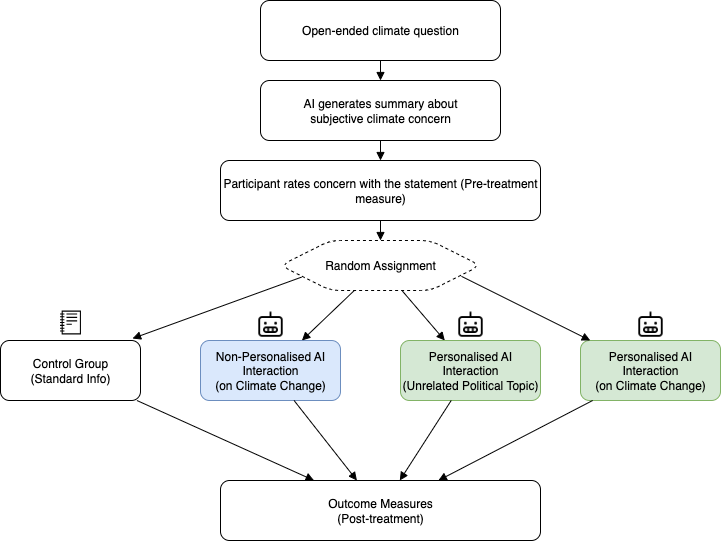

The diagram above was exported from draw.io. Its source (the exported page's mxGraphModel, read from the mxfile embedded in the PNG):
<mxGraphModel dx="1298" dy="830" grid="1" gridSize="10" guides="1" tooltips="1" connect="1" arrows="1" fold="1" page="1" pageScale="1" pageWidth="827" pageHeight="1169" math="0" shadow="0">
  <root>
    <mxCell id="0" />
    <mxCell id="1" parent="0" />
    <mxCell id="2" value="Open-ended climate question" style="rounded=1;whiteSpace=wrap;html=1;fillStyle=auto;" parent="1" vertex="1">
      <mxGeometry x="320" y="20" width="240" height="60" as="geometry" />
    </mxCell>
    <mxCell id="3" value="AI generates summary about&lt;div&gt;subjective climate concern&lt;/div&gt;" style="rounded=1;whiteSpace=wrap;html=1;" parent="1" vertex="1">
      <mxGeometry x="320" y="100" width="240" height="60" as="geometry" />
    </mxCell>
    <mxCell id="4" value="Participant rates concern with the statement (Pre-treatment measure)" style="rounded=1;whiteSpace=wrap;html=1;" parent="1" vertex="1">
      <mxGeometry x="280" y="180" width="320" height="60" as="geometry" />
    </mxCell>
    <mxCell id="5" value="Random Assignment" style="shape=hexagon;whiteSpace=wrap;html=1;dashed=1;rounded=1;" parent="1" vertex="1">
      <mxGeometry x="340" y="260" width="200" height="50" as="geometry" />
    </mxCell>
    <mxCell id="6" value="Control Group&#10;(Standard Info)" style="rounded=1;whiteSpace=wrap;html=1;" parent="1" vertex="1">
      <mxGeometry x="60" y="360" width="140" height="60" as="geometry" />
    </mxCell>
    <mxCell id="7" value="Non-Personalised AI Interaction&lt;br&gt;(on Climate Change)" style="rounded=1;whiteSpace=wrap;html=1;fillColor=#dae8fc;strokeColor=#6c8ebf;" parent="1" vertex="1">
      <mxGeometry x="260" y="360" width="140" height="60" as="geometry" />
    </mxCell>
    <mxCell id="8" value="Personalised AI Interaction&lt;br&gt;(Unrelated Political Topic)" style="rounded=1;whiteSpace=wrap;html=1;fillColor=#d5e8d4;strokeColor=#82b366;" parent="1" vertex="1">
      <mxGeometry x="460" y="360" width="140" height="60" as="geometry" />
    </mxCell>
    <mxCell id="9" value="Personalised AI Interaction&lt;br&gt;(on Climate Change)" style="rounded=1;whiteSpace=wrap;html=1;fillColor=#d5e8d4;strokeColor=#82b366;" parent="1" vertex="1">
      <mxGeometry x="640" y="360" width="140" height="60" as="geometry" />
    </mxCell>
    <mxCell id="10" value="Outcome Measures&#10;(Post-treatment)" style="rounded=1;whiteSpace=wrap;html=1;" parent="1" vertex="1">
      <mxGeometry x="280" y="500" width="320" height="60" as="geometry" />
    </mxCell>
    <mxCell id="e1" style="endArrow=block;html=1;rounded=1;" parent="1" source="2" target="3" edge="1">
      <mxGeometry relative="1" as="geometry" />
    </mxCell>
    <mxCell id="e2" style="endArrow=block;html=1;rounded=1;" parent="1" source="3" target="4" edge="1">
      <mxGeometry relative="1" as="geometry" />
    </mxCell>
    <mxCell id="e3" style="endArrow=block;html=1;rounded=1;" parent="1" source="4" target="5" edge="1">
      <mxGeometry relative="1" as="geometry" />
    </mxCell>
    <mxCell id="e4" style="endArrow=block;html=1;exitX=0.105;exitY=0.733;exitDx=0;exitDy=0;exitPerimeter=0;entryX=0.943;entryY=-0.033;entryDx=0;entryDy=0;entryPerimeter=0;rounded=1;" parent="1" source="5" target="6" edge="1">
      <mxGeometry relative="1" as="geometry" />
    </mxCell>
    <mxCell id="e5" style="endArrow=block;html=1;rounded=1;" parent="1" source="5" target="7" edge="1">
      <mxGeometry relative="1" as="geometry" />
    </mxCell>
    <mxCell id="e6" style="endArrow=block;html=1;rounded=1;" parent="1" source="5" target="8" edge="1">
      <mxGeometry relative="1" as="geometry" />
    </mxCell>
    <mxCell id="e7" style="endArrow=block;html=1;exitX=0.905;exitY=0.717;exitDx=0;exitDy=0;exitPerimeter=0;rounded=1;" parent="1" source="5" target="9" edge="1">
      <mxGeometry relative="1" as="geometry" />
    </mxCell>
    <mxCell id="e8" style="endArrow=block;html=1;rounded=1;" parent="1" source="6" target="10" edge="1">
      <mxGeometry relative="1" as="geometry" />
    </mxCell>
    <mxCell id="e9" style="endArrow=block;html=1;rounded=1;" parent="1" source="7" target="10" edge="1">
      <mxGeometry relative="1" as="geometry" />
    </mxCell>
    <mxCell id="e10" style="endArrow=block;html=1;rounded=1;" parent="1" source="8" target="10" edge="1">
      <mxGeometry relative="1" as="geometry" />
    </mxCell>
    <mxCell id="e11" style="endArrow=block;html=1;rounded=1;" parent="1" source="9" target="10" edge="1">
      <mxGeometry relative="1" as="geometry" />
    </mxCell>
    <mxCell id="3Ezix2I5xbBqnwhhkzZ6-14" value="" style="shape=image;html=1;verticalAlign=top;verticalLabelPosition=bottom;labelBackgroundColor=#ffffff;imageAspect=0;aspect=fixed;image=https://cdn0.iconfinder.com/data/icons/phosphor-regular-vol-4/256/robot-128.png;rounded=1;" parent="1" vertex="1">
      <mxGeometry x="315" y="330" width="30" height="30" as="geometry" />
    </mxCell>
    <mxCell id="3Ezix2I5xbBqnwhhkzZ6-15" value="" style="shape=image;html=1;verticalAlign=top;verticalLabelPosition=bottom;labelBackgroundColor=#ffffff;imageAspect=0;aspect=fixed;image=https://cdn0.iconfinder.com/data/icons/phosphor-regular-vol-4/256/robot-128.png;rounded=1;" parent="1" vertex="1">
      <mxGeometry x="515" y="330" width="30" height="30" as="geometry" />
    </mxCell>
    <mxCell id="3Ezix2I5xbBqnwhhkzZ6-16" value="" style="shape=image;html=1;verticalAlign=top;verticalLabelPosition=bottom;labelBackgroundColor=#ffffff;imageAspect=0;aspect=fixed;image=https://cdn0.iconfinder.com/data/icons/phosphor-regular-vol-4/256/robot-128.png;rounded=1;" parent="1" vertex="1">
      <mxGeometry x="695" y="330" width="30" height="30" as="geometry" />
    </mxCell>
    <mxCell id="3Ezix2I5xbBqnwhhkzZ6-18" value="" style="outlineConnect=0;fontColor=#232F3E;gradientColor=none;fillColor=#000000;strokeColor=none;dashed=0;verticalLabelPosition=bottom;verticalAlign=top;align=center;html=1;fontSize=12;fontStyle=0;aspect=fixed;pointerEvents=1;shape=mxgraph.aws4.notebook;rounded=1;" parent="1" vertex="1">
      <mxGeometry x="119.53999999999999" y="330" width="20.92" height="24" as="geometry" />
    </mxCell>
  </root>
</mxGraphModel>